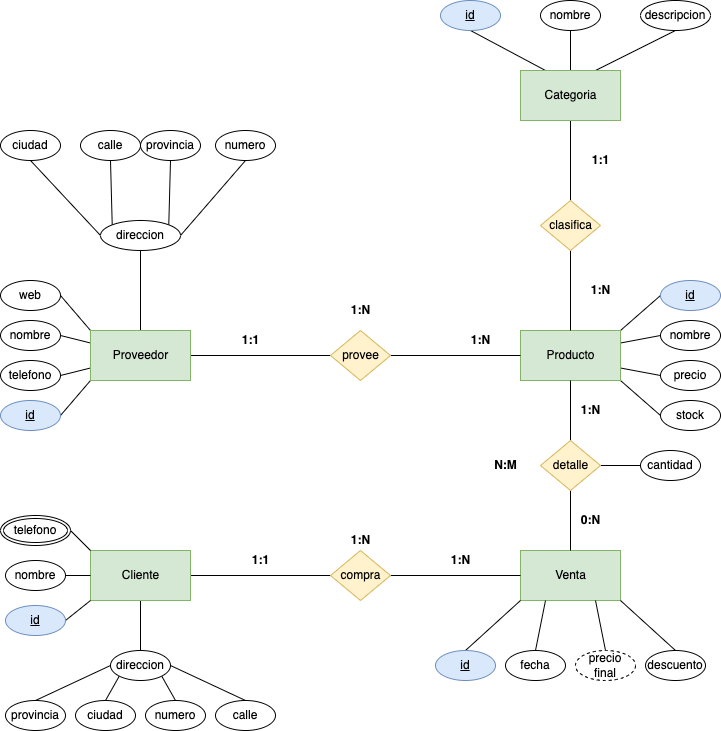

The diagram above was exported from draw.io. Its source (the exported page's mxGraphModel, read from the mxfile embedded in the PNG):
<mxGraphModel dx="1146" dy="717" grid="1" gridSize="10" guides="1" tooltips="1" connect="1" arrows="1" fold="1" page="1" pageScale="1" pageWidth="827" pageHeight="1169" math="0" shadow="0">
  <root>
    <mxCell id="0" />
    <mxCell id="1" parent="0" />
    <mxCell id="67" style="edgeStyle=none;html=1;exitX=1;exitY=0.5;exitDx=0;exitDy=0;entryX=0;entryY=0.5;entryDx=0;entryDy=0;endArrow=none;endFill=0;" edge="1" parent="1" source="2" target="7">
      <mxGeometry relative="1" as="geometry" />
    </mxCell>
    <mxCell id="69" style="edgeStyle=none;html=1;exitX=0;exitY=0;exitDx=0;exitDy=0;entryX=1;entryY=0.5;entryDx=0;entryDy=0;endArrow=none;endFill=0;" edge="1" parent="1" source="2" target="16">
      <mxGeometry relative="1" as="geometry" />
    </mxCell>
    <mxCell id="70" style="edgeStyle=none;html=1;exitX=0;exitY=0.25;exitDx=0;exitDy=0;entryX=1;entryY=0.5;entryDx=0;entryDy=0;endArrow=none;endFill=0;" edge="1" parent="1" source="2" target="17">
      <mxGeometry relative="1" as="geometry" />
    </mxCell>
    <mxCell id="71" style="edgeStyle=none;html=1;exitX=0;exitY=0.75;exitDx=0;exitDy=0;entryX=1;entryY=0.5;entryDx=0;entryDy=0;endArrow=none;endFill=0;" edge="1" parent="1" source="2" target="18">
      <mxGeometry relative="1" as="geometry" />
    </mxCell>
    <mxCell id="72" style="edgeStyle=none;html=1;exitX=0;exitY=1;exitDx=0;exitDy=0;entryX=1;entryY=0.5;entryDx=0;entryDy=0;endArrow=none;endFill=0;" edge="1" parent="1" source="2" target="19">
      <mxGeometry relative="1" as="geometry" />
    </mxCell>
    <mxCell id="73" style="edgeStyle=none;html=1;exitX=0.5;exitY=0;exitDx=0;exitDy=0;entryX=0.5;entryY=1;entryDx=0;entryDy=0;endArrow=none;endFill=0;" edge="1" parent="1" source="2" target="11">
      <mxGeometry relative="1" as="geometry" />
    </mxCell>
    <mxCell id="2" value="Proveedor" style="html=1;dashed=0;whitespace=wrap;fillColor=#d5e8d4;strokeColor=#82b366;" vertex="1" parent="1">
      <mxGeometry x="100" y="340" width="100" height="50" as="geometry" />
    </mxCell>
    <mxCell id="54" style="edgeStyle=none;html=1;exitX=0.25;exitY=0;exitDx=0;exitDy=0;entryX=0.5;entryY=1;entryDx=0;entryDy=0;endArrow=none;endFill=0;" edge="1" parent="1" source="3" target="51">
      <mxGeometry relative="1" as="geometry" />
    </mxCell>
    <mxCell id="55" style="edgeStyle=none;html=1;exitX=0.5;exitY=0;exitDx=0;exitDy=0;entryX=0.5;entryY=1;entryDx=0;entryDy=0;endArrow=none;endFill=0;" edge="1" parent="1" source="3" target="53">
      <mxGeometry relative="1" as="geometry" />
    </mxCell>
    <mxCell id="56" style="edgeStyle=none;html=1;exitX=0.75;exitY=0;exitDx=0;exitDy=0;entryX=0.5;entryY=1;entryDx=0;entryDy=0;endArrow=none;endFill=0;" edge="1" parent="1" source="3" target="52">
      <mxGeometry relative="1" as="geometry" />
    </mxCell>
    <mxCell id="57" style="edgeStyle=none;html=1;exitX=0.5;exitY=1;exitDx=0;exitDy=0;entryX=0.5;entryY=0;entryDx=0;entryDy=0;endArrow=none;endFill=0;" edge="1" parent="1" source="3" target="8">
      <mxGeometry relative="1" as="geometry" />
    </mxCell>
    <mxCell id="3" value="Categoria" style="html=1;dashed=0;whitespace=wrap;fillColor=#d5e8d4;strokeColor=#82b366;" vertex="1" parent="1">
      <mxGeometry x="530" y="80" width="100" height="50" as="geometry" />
    </mxCell>
    <mxCell id="59" style="edgeStyle=none;html=1;exitX=1;exitY=0;exitDx=0;exitDy=0;entryX=0;entryY=0.5;entryDx=0;entryDy=0;endArrow=none;endFill=0;" edge="1" parent="1" source="4" target="20">
      <mxGeometry relative="1" as="geometry" />
    </mxCell>
    <mxCell id="60" style="edgeStyle=none;html=1;exitX=1;exitY=0.25;exitDx=0;exitDy=0;entryX=0;entryY=0.5;entryDx=0;entryDy=0;endArrow=none;endFill=0;" edge="1" parent="1" source="4" target="21">
      <mxGeometry relative="1" as="geometry" />
    </mxCell>
    <mxCell id="61" style="edgeStyle=none;html=1;exitX=0;exitY=0.5;exitDx=0;exitDy=0;entryX=0;entryY=0.5;entryDx=0;entryDy=0;endArrow=none;endFill=0;" edge="1" parent="1" source="22" target="22">
      <mxGeometry relative="1" as="geometry" />
    </mxCell>
    <mxCell id="62" style="edgeStyle=none;html=1;exitX=1;exitY=0.75;exitDx=0;exitDy=0;entryX=0;entryY=0.5;entryDx=0;entryDy=0;endArrow=none;endFill=0;" edge="1" parent="1" source="4" target="22">
      <mxGeometry relative="1" as="geometry" />
    </mxCell>
    <mxCell id="63" style="edgeStyle=none;html=1;exitX=1;exitY=1;exitDx=0;exitDy=0;entryX=0;entryY=0.5;entryDx=0;entryDy=0;endArrow=none;endFill=0;" edge="1" parent="1" source="4" target="23">
      <mxGeometry relative="1" as="geometry" />
    </mxCell>
    <mxCell id="4" value="Producto" style="html=1;dashed=0;whitespace=wrap;fillColor=#d5e8d4;strokeColor=#82b366;" vertex="1" parent="1">
      <mxGeometry x="530" y="340" width="100" height="50" as="geometry" />
    </mxCell>
    <mxCell id="5" value="Venta" style="html=1;dashed=0;whitespace=wrap;fillColor=#d5e8d4;strokeColor=#82b366;" vertex="1" parent="1">
      <mxGeometry x="530" y="560" width="100" height="50" as="geometry" />
    </mxCell>
    <mxCell id="38" style="edgeStyle=none;html=1;exitX=1;exitY=0.5;exitDx=0;exitDy=0;entryX=0;entryY=0.5;entryDx=0;entryDy=0;endArrow=none;endFill=0;" edge="1" parent="1" source="6" target="10">
      <mxGeometry relative="1" as="geometry" />
    </mxCell>
    <mxCell id="82" style="edgeStyle=none;html=1;exitX=0.5;exitY=1;exitDx=0;exitDy=0;entryX=0.5;entryY=0;entryDx=0;entryDy=0;endArrow=none;endFill=0;" edge="1" parent="1" source="6" target="33">
      <mxGeometry relative="1" as="geometry" />
    </mxCell>
    <mxCell id="6" value="Cliente" style="html=1;dashed=0;whitespace=wrap;fillColor=#d5e8d4;strokeColor=#82b366;" vertex="1" parent="1">
      <mxGeometry x="100" y="560" width="100" height="50" as="geometry" />
    </mxCell>
    <mxCell id="68" style="edgeStyle=none;html=1;exitX=1;exitY=0.5;exitDx=0;exitDy=0;entryX=0;entryY=0.5;entryDx=0;entryDy=0;endArrow=none;endFill=0;" edge="1" parent="1" source="7" target="4">
      <mxGeometry relative="1" as="geometry" />
    </mxCell>
    <mxCell id="7" value="provee" style="shape=rhombus;html=1;dashed=0;whitespace=wrap;perimeter=rhombusPerimeter;fillColor=#fff2cc;strokeColor=#d6b656;" vertex="1" parent="1">
      <mxGeometry x="340" y="340" width="60" height="50" as="geometry" />
    </mxCell>
    <mxCell id="58" style="edgeStyle=none;html=1;exitX=0.5;exitY=1;exitDx=0;exitDy=0;entryX=0.5;entryY=0;entryDx=0;entryDy=0;endArrow=none;endFill=0;" edge="1" parent="1" source="8" target="4">
      <mxGeometry relative="1" as="geometry" />
    </mxCell>
    <mxCell id="8" value="clasifica" style="shape=rhombus;html=1;dashed=0;whitespace=wrap;perimeter=rhombusPerimeter;fillColor=#fff2cc;strokeColor=#d6b656;" vertex="1" parent="1">
      <mxGeometry x="550" y="210" width="60" height="50" as="geometry" />
    </mxCell>
    <mxCell id="64" style="edgeStyle=none;html=1;exitX=1;exitY=0.5;exitDx=0;exitDy=0;entryX=0;entryY=0.5;entryDx=0;entryDy=0;endArrow=none;endFill=0;" edge="1" parent="1" source="9" target="24">
      <mxGeometry relative="1" as="geometry" />
    </mxCell>
    <mxCell id="65" style="edgeStyle=none;html=1;exitX=0.5;exitY=0;exitDx=0;exitDy=0;entryX=0.5;entryY=1;entryDx=0;entryDy=0;endArrow=none;endFill=0;" edge="1" parent="1" source="9" target="4">
      <mxGeometry relative="1" as="geometry" />
    </mxCell>
    <mxCell id="66" style="edgeStyle=none;html=1;exitX=0.5;exitY=1;exitDx=0;exitDy=0;endArrow=none;endFill=0;" edge="1" parent="1" source="9" target="5">
      <mxGeometry relative="1" as="geometry" />
    </mxCell>
    <mxCell id="9" value="detalle" style="shape=rhombus;html=1;dashed=0;whitespace=wrap;perimeter=rhombusPerimeter;fillColor=#fff2cc;strokeColor=#d6b656;" vertex="1" parent="1">
      <mxGeometry x="550" y="450" width="60" height="50" as="geometry" />
    </mxCell>
    <mxCell id="39" style="edgeStyle=none;html=1;entryX=0;entryY=0.5;entryDx=0;entryDy=0;endArrow=none;endFill=0;" edge="1" parent="1" source="10" target="5">
      <mxGeometry relative="1" as="geometry" />
    </mxCell>
    <mxCell id="10" value="compra" style="shape=rhombus;html=1;dashed=0;whitespace=wrap;perimeter=rhombusPerimeter;fillColor=#fff2cc;strokeColor=#d6b656;" vertex="1" parent="1">
      <mxGeometry x="340" y="560" width="60" height="50" as="geometry" />
    </mxCell>
    <mxCell id="74" style="edgeStyle=none;html=1;exitX=1;exitY=0.5;exitDx=0;exitDy=0;entryX=0.5;entryY=1;entryDx=0;entryDy=0;endArrow=none;endFill=0;" edge="1" parent="1" source="11" target="15">
      <mxGeometry relative="1" as="geometry" />
    </mxCell>
    <mxCell id="75" style="edgeStyle=none;html=1;exitX=1;exitY=0;exitDx=0;exitDy=0;entryX=0.5;entryY=1;entryDx=0;entryDy=0;endArrow=none;endFill=0;" edge="1" parent="1" source="11" target="14">
      <mxGeometry relative="1" as="geometry" />
    </mxCell>
    <mxCell id="77" style="edgeStyle=none;html=1;exitX=0;exitY=0;exitDx=0;exitDy=0;entryX=0.5;entryY=1;entryDx=0;entryDy=0;endArrow=none;endFill=0;" edge="1" parent="1" source="11" target="13">
      <mxGeometry relative="1" as="geometry" />
    </mxCell>
    <mxCell id="78" style="edgeStyle=none;html=1;exitX=0;exitY=0.5;exitDx=0;exitDy=0;entryX=0.5;entryY=1;entryDx=0;entryDy=0;endArrow=none;endFill=0;" edge="1" parent="1" source="11" target="12">
      <mxGeometry relative="1" as="geometry" />
    </mxCell>
    <mxCell id="11" value="direccion" style="ellipse;whiteSpace=wrap;html=1;align=center;" vertex="1" parent="1">
      <mxGeometry x="110" y="230" width="80" height="30" as="geometry" />
    </mxCell>
    <mxCell id="12" value="ciudad" style="ellipse;whiteSpace=wrap;html=1;align=center;" vertex="1" parent="1">
      <mxGeometry x="10" y="140" width="60" height="30" as="geometry" />
    </mxCell>
    <mxCell id="13" value="calle" style="ellipse;whiteSpace=wrap;html=1;align=center;" vertex="1" parent="1">
      <mxGeometry x="90" y="140" width="60" height="30" as="geometry" />
    </mxCell>
    <mxCell id="14" value="provincia" style="ellipse;whiteSpace=wrap;html=1;align=center;" vertex="1" parent="1">
      <mxGeometry x="150" y="140" width="60" height="30" as="geometry" />
    </mxCell>
    <mxCell id="15" value="numero" style="ellipse;whiteSpace=wrap;html=1;align=center;" vertex="1" parent="1">
      <mxGeometry x="225" y="140" width="60" height="30" as="geometry" />
    </mxCell>
    <mxCell id="16" value="web" style="ellipse;whiteSpace=wrap;html=1;align=center;" vertex="1" parent="1">
      <mxGeometry x="10" y="290" width="60" height="30" as="geometry" />
    </mxCell>
    <mxCell id="17" value="nombre" style="ellipse;whiteSpace=wrap;html=1;align=center;" vertex="1" parent="1">
      <mxGeometry x="10" y="330" width="60" height="30" as="geometry" />
    </mxCell>
    <mxCell id="18" value="telefono" style="ellipse;whiteSpace=wrap;html=1;align=center;" vertex="1" parent="1">
      <mxGeometry x="10" y="370" width="60" height="30" as="geometry" />
    </mxCell>
    <mxCell id="19" value="id" style="ellipse;whiteSpace=wrap;html=1;align=center;fontStyle=4;fillColor=#dae8fc;strokeColor=#6c8ebf;" vertex="1" parent="1">
      <mxGeometry x="10" y="410" width="60" height="30" as="geometry" />
    </mxCell>
    <mxCell id="20" value="id" style="ellipse;whiteSpace=wrap;html=1;align=center;fontStyle=4;fillColor=#dae8fc;strokeColor=#6c8ebf;" vertex="1" parent="1">
      <mxGeometry x="670" y="290" width="60" height="30" as="geometry" />
    </mxCell>
    <mxCell id="21" value="nombre" style="ellipse;whiteSpace=wrap;html=1;align=center;" vertex="1" parent="1">
      <mxGeometry x="670" y="330" width="60" height="30" as="geometry" />
    </mxCell>
    <mxCell id="22" value="precio" style="ellipse;whiteSpace=wrap;html=1;align=center;" vertex="1" parent="1">
      <mxGeometry x="670" y="370" width="60" height="30" as="geometry" />
    </mxCell>
    <mxCell id="23" value="stock" style="ellipse;whiteSpace=wrap;html=1;align=center;" vertex="1" parent="1">
      <mxGeometry x="670" y="410" width="60" height="30" as="geometry" />
    </mxCell>
    <mxCell id="24" value="cantidad" style="ellipse;whiteSpace=wrap;html=1;align=center;" vertex="1" parent="1">
      <mxGeometry x="650" y="460" width="60" height="30" as="geometry" />
    </mxCell>
    <mxCell id="87" style="edgeStyle=none;html=1;exitX=0.5;exitY=0;exitDx=0;exitDy=0;entryX=0;entryY=1;entryDx=0;entryDy=0;endArrow=none;endFill=0;" edge="1" parent="1" source="25" target="5">
      <mxGeometry relative="1" as="geometry" />
    </mxCell>
    <mxCell id="25" value="id" style="ellipse;whiteSpace=wrap;html=1;align=center;fontStyle=4;fillColor=#dae8fc;strokeColor=#6c8ebf;" vertex="1" parent="1">
      <mxGeometry x="445" y="660" width="60" height="30" as="geometry" />
    </mxCell>
    <mxCell id="88" style="edgeStyle=none;html=1;exitX=0.5;exitY=0;exitDx=0;exitDy=0;entryX=0.25;entryY=1;entryDx=0;entryDy=0;endArrow=none;endFill=0;" edge="1" parent="1" source="26" target="5">
      <mxGeometry relative="1" as="geometry" />
    </mxCell>
    <mxCell id="26" value="fecha" style="ellipse;whiteSpace=wrap;html=1;align=center;" vertex="1" parent="1">
      <mxGeometry x="515" y="660" width="60" height="30" as="geometry" />
    </mxCell>
    <mxCell id="89" style="edgeStyle=none;html=1;exitX=0.5;exitY=0;exitDx=0;exitDy=0;entryX=0.75;entryY=1;entryDx=0;entryDy=0;endArrow=none;endFill=0;" edge="1" parent="1" source="27" target="5">
      <mxGeometry relative="1" as="geometry" />
    </mxCell>
    <mxCell id="27" value="precio final" style="ellipse;whiteSpace=wrap;html=1;align=center;dashed=1;" vertex="1" parent="1">
      <mxGeometry x="585" y="660" width="60" height="30" as="geometry" />
    </mxCell>
    <mxCell id="90" style="edgeStyle=none;html=1;exitX=0.5;exitY=0;exitDx=0;exitDy=0;entryX=1;entryY=1;entryDx=0;entryDy=0;endArrow=none;endFill=0;" edge="1" parent="1" source="28" target="5">
      <mxGeometry relative="1" as="geometry" />
    </mxCell>
    <mxCell id="28" value="descuento" style="ellipse;whiteSpace=wrap;html=1;align=center;" vertex="1" parent="1">
      <mxGeometry x="655" y="660" width="60" height="30" as="geometry" />
    </mxCell>
    <mxCell id="79" style="edgeStyle=none;html=1;exitX=1;exitY=0.5;exitDx=0;exitDy=0;entryX=0;entryY=0;entryDx=0;entryDy=0;endArrow=none;endFill=0;" edge="1" parent="1" source="30" target="6">
      <mxGeometry relative="1" as="geometry" />
    </mxCell>
    <mxCell id="30" value="telefono" style="ellipse;shape=doubleEllipse;margin=3;whiteSpace=wrap;html=1;align=center;" vertex="1" parent="1">
      <mxGeometry x="10" y="525" width="70" height="30" as="geometry" />
    </mxCell>
    <mxCell id="81" style="edgeStyle=none;html=1;exitX=1;exitY=0.5;exitDx=0;exitDy=0;entryX=0;entryY=0.5;entryDx=0;entryDy=0;endArrow=none;endFill=0;" edge="1" parent="1" source="31" target="6">
      <mxGeometry relative="1" as="geometry" />
    </mxCell>
    <mxCell id="31" value="nombre" style="ellipse;whiteSpace=wrap;html=1;align=center;" vertex="1" parent="1">
      <mxGeometry x="15" y="570" width="60" height="30" as="geometry" />
    </mxCell>
    <mxCell id="80" style="edgeStyle=none;html=1;exitX=1;exitY=0.5;exitDx=0;exitDy=0;entryX=0;entryY=1;entryDx=0;entryDy=0;endArrow=none;endFill=0;" edge="1" parent="1" source="32" target="6">
      <mxGeometry relative="1" as="geometry" />
    </mxCell>
    <mxCell id="32" value="id" style="ellipse;whiteSpace=wrap;html=1;align=center;fontStyle=4;fillColor=#dae8fc;strokeColor=#6c8ebf;" vertex="1" parent="1">
      <mxGeometry x="15" y="615" width="60" height="30" as="geometry" />
    </mxCell>
    <mxCell id="83" style="edgeStyle=none;html=1;exitX=0;exitY=0.5;exitDx=0;exitDy=0;entryX=0.5;entryY=0;entryDx=0;entryDy=0;endArrow=none;endFill=0;" edge="1" parent="1" source="33" target="34">
      <mxGeometry relative="1" as="geometry" />
    </mxCell>
    <mxCell id="84" style="edgeStyle=none;html=1;exitX=0;exitY=1;exitDx=0;exitDy=0;entryX=0.5;entryY=0;entryDx=0;entryDy=0;endArrow=none;endFill=0;" edge="1" parent="1" source="33" target="35">
      <mxGeometry relative="1" as="geometry" />
    </mxCell>
    <mxCell id="85" style="edgeStyle=none;html=1;exitX=1;exitY=1;exitDx=0;exitDy=0;entryX=0.5;entryY=0;entryDx=0;entryDy=0;endArrow=none;endFill=0;" edge="1" parent="1" source="33" target="36">
      <mxGeometry relative="1" as="geometry" />
    </mxCell>
    <mxCell id="86" style="edgeStyle=none;html=1;exitX=1;exitY=0.5;exitDx=0;exitDy=0;entryX=0.5;entryY=0;entryDx=0;entryDy=0;endArrow=none;endFill=0;" edge="1" parent="1" source="33" target="37">
      <mxGeometry relative="1" as="geometry" />
    </mxCell>
    <mxCell id="33" value="direccion" style="ellipse;whiteSpace=wrap;html=1;align=center;" vertex="1" parent="1">
      <mxGeometry x="120" y="660" width="60" height="30" as="geometry" />
    </mxCell>
    <mxCell id="34" value="provincia" style="ellipse;whiteSpace=wrap;html=1;align=center;" vertex="1" parent="1">
      <mxGeometry x="15" y="710" width="60" height="30" as="geometry" />
    </mxCell>
    <mxCell id="35" value="ciudad" style="ellipse;whiteSpace=wrap;html=1;align=center;" vertex="1" parent="1">
      <mxGeometry x="85" y="710" width="60" height="30" as="geometry" />
    </mxCell>
    <mxCell id="36" value="numero" style="ellipse;whiteSpace=wrap;html=1;align=center;" vertex="1" parent="1">
      <mxGeometry x="155" y="710" width="60" height="30" as="geometry" />
    </mxCell>
    <mxCell id="37" value="calle" style="ellipse;whiteSpace=wrap;html=1;align=center;" vertex="1" parent="1">
      <mxGeometry x="225" y="710" width="60" height="30" as="geometry" />
    </mxCell>
    <mxCell id="40" value="&lt;b&gt;1:1&lt;/b&gt;" style="text;html=1;align=center;verticalAlign=middle;resizable=0;points=[];autosize=1;strokeColor=none;fillColor=none;" vertex="1" parent="1">
      <mxGeometry x="250" y="555" width="40" height="30" as="geometry" />
    </mxCell>
    <mxCell id="41" value="&lt;b&gt;1:N&lt;/b&gt;" style="text;html=1;align=center;verticalAlign=middle;resizable=0;points=[];autosize=1;strokeColor=none;fillColor=none;" vertex="1" parent="1">
      <mxGeometry x="450" y="555" width="40" height="30" as="geometry" />
    </mxCell>
    <mxCell id="42" value="&lt;b&gt;1:N&lt;/b&gt;" style="text;html=1;align=center;verticalAlign=middle;resizable=0;points=[];autosize=1;strokeColor=none;fillColor=none;" vertex="1" parent="1">
      <mxGeometry x="350" y="535" width="40" height="30" as="geometry" />
    </mxCell>
    <mxCell id="43" value="&lt;b&gt;0:N&lt;/b&gt;" style="text;html=1;align=center;verticalAlign=middle;resizable=0;points=[];autosize=1;strokeColor=none;fillColor=none;" vertex="1" parent="1">
      <mxGeometry x="580" y="515" width="40" height="30" as="geometry" />
    </mxCell>
    <mxCell id="44" value="&lt;b&gt;N:M&lt;/b&gt;" style="text;html=1;align=center;verticalAlign=middle;resizable=0;points=[];autosize=1;strokeColor=none;fillColor=none;" vertex="1" parent="1">
      <mxGeometry x="490" y="460" width="50" height="30" as="geometry" />
    </mxCell>
    <mxCell id="45" value="&lt;b&gt;1:N&lt;/b&gt;" style="text;html=1;align=center;verticalAlign=middle;resizable=0;points=[];autosize=1;strokeColor=none;fillColor=none;" vertex="1" parent="1">
      <mxGeometry x="580" y="405" width="40" height="30" as="geometry" />
    </mxCell>
    <mxCell id="46" value="&lt;b&gt;1:N&lt;/b&gt;" style="text;html=1;align=center;verticalAlign=middle;resizable=0;points=[];autosize=1;strokeColor=none;fillColor=none;" vertex="1" parent="1">
      <mxGeometry x="350" y="305" width="40" height="30" as="geometry" />
    </mxCell>
    <mxCell id="47" value="&lt;b&gt;1:1&lt;/b&gt;" style="text;html=1;align=center;verticalAlign=middle;resizable=0;points=[];autosize=1;strokeColor=none;fillColor=none;" vertex="1" parent="1">
      <mxGeometry x="240" y="335" width="40" height="30" as="geometry" />
    </mxCell>
    <mxCell id="48" value="&lt;b&gt;1:N&lt;/b&gt;" style="text;html=1;align=center;verticalAlign=middle;resizable=0;points=[];autosize=1;strokeColor=none;fillColor=none;" vertex="1" parent="1">
      <mxGeometry x="470" y="335" width="40" height="30" as="geometry" />
    </mxCell>
    <mxCell id="49" value="&lt;b&gt;1:N&lt;/b&gt;" style="text;html=1;align=center;verticalAlign=middle;resizable=0;points=[];autosize=1;strokeColor=none;fillColor=none;" vertex="1" parent="1">
      <mxGeometry x="590" y="285" width="40" height="30" as="geometry" />
    </mxCell>
    <mxCell id="50" value="&lt;b&gt;1:1&lt;/b&gt;" style="text;html=1;align=center;verticalAlign=middle;resizable=0;points=[];autosize=1;strokeColor=none;fillColor=none;" vertex="1" parent="1">
      <mxGeometry x="590" y="155" width="40" height="30" as="geometry" />
    </mxCell>
    <mxCell id="51" value="id" style="ellipse;whiteSpace=wrap;html=1;align=center;fontStyle=4;fillColor=#dae8fc;strokeColor=#6c8ebf;" vertex="1" parent="1">
      <mxGeometry x="450" y="10" width="60" height="30" as="geometry" />
    </mxCell>
    <mxCell id="52" value="descripcion" style="ellipse;whiteSpace=wrap;html=1;align=center;" vertex="1" parent="1">
      <mxGeometry x="650" y="10" width="70" height="30" as="geometry" />
    </mxCell>
    <mxCell id="53" value="nombre" style="ellipse;whiteSpace=wrap;html=1;align=center;" vertex="1" parent="1">
      <mxGeometry x="550" y="10" width="60" height="30" as="geometry" />
    </mxCell>
  </root>
</mxGraphModel>